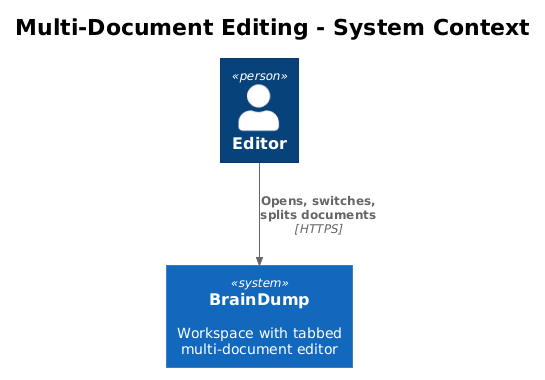

The diagram above was rendered by PlantUML. Its source (embedded in the PNG):
@startuml
!theme plain
!include <C4/C4_Context>

title Multi-Document Editing - System Context

Person(editor, "Editor")
System(bd, "BrainDump", "Workspace with tabbed multi-document editor")

Rel(editor, bd, "Opens, switches, splits documents", "HTTPS")
@enduml